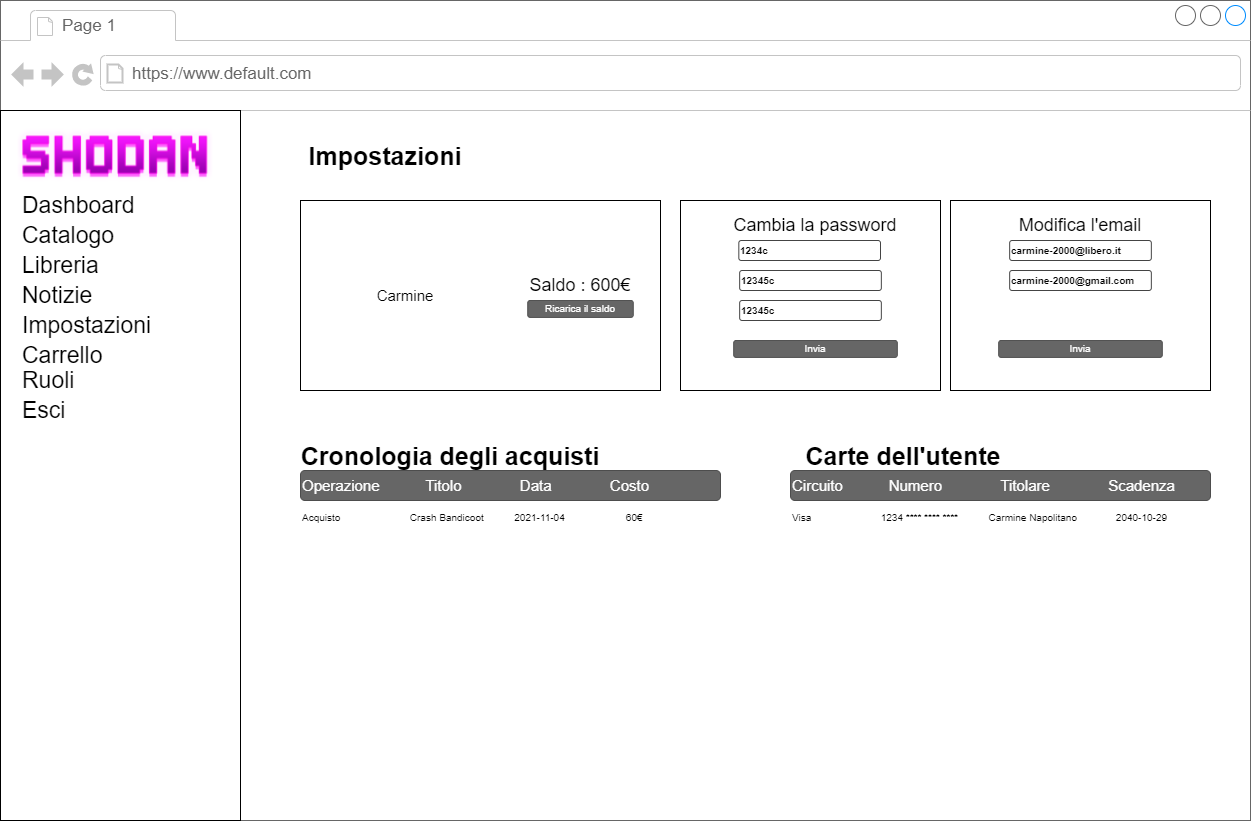

The diagram above was exported from draw.io. Its source (the exported page's mxGraphModel, read from the mxfile embedded in the PNG):
<mxGraphModel dx="1367" dy="779" grid="1" gridSize="10" guides="1" tooltips="1" connect="1" arrows="1" fold="1" page="1" pageScale="1" pageWidth="1100" pageHeight="850" background="#ffffff" math="0" shadow="0">
  <root>
    <mxCell id="0" />
    <mxCell id="1" parent="0" />
    <mxCell id="5hKXgU_Nte8X_YcQ37z_-1" value="" style="strokeWidth=1;shadow=0;dashed=0;align=center;html=1;shape=mxgraph.mockup.containers.browserWindow;rSize=0;strokeColor=#666666;mainText=,;recursiveResize=0;rounded=0;labelBackgroundColor=none;fontFamily=Verdana;fontSize=12" parent="1" vertex="1">
      <mxGeometry x="70" y="70" width="1250" height="820" as="geometry" />
    </mxCell>
    <mxCell id="5hKXgU_Nte8X_YcQ37z_-2" value="Page 1" style="strokeWidth=1;shadow=0;dashed=0;align=center;html=1;shape=mxgraph.mockup.containers.anchor;fontSize=17;fontColor=#666666;align=left;" parent="5hKXgU_Nte8X_YcQ37z_-1" vertex="1">
      <mxGeometry x="60" y="12" width="110" height="26" as="geometry" />
    </mxCell>
    <mxCell id="5hKXgU_Nte8X_YcQ37z_-3" value="https://www.default.com" style="strokeWidth=1;shadow=0;dashed=0;align=center;html=1;shape=mxgraph.mockup.containers.anchor;rSize=0;fontSize=17;fontColor=#666666;align=left;" parent="5hKXgU_Nte8X_YcQ37z_-1" vertex="1">
      <mxGeometry x="130" y="60" width="250" height="26" as="geometry" />
    </mxCell>
    <mxCell id="5hKXgU_Nte8X_YcQ37z_-4" value="" style="rounded=0;whiteSpace=wrap;html=1;" parent="5hKXgU_Nte8X_YcQ37z_-1" vertex="1">
      <mxGeometry y="110" width="240" height="710" as="geometry" />
    </mxCell>
    <mxCell id="5hKXgU_Nte8X_YcQ37z_-6" value="Dashboard" style="text;html=1;strokeColor=none;fillColor=none;align=left;verticalAlign=middle;whiteSpace=wrap;rounded=0;fontSize=23;" parent="5hKXgU_Nte8X_YcQ37z_-1" vertex="1">
      <mxGeometry x="20" y="190" width="110" height="30" as="geometry" />
    </mxCell>
    <mxCell id="5hKXgU_Nte8X_YcQ37z_-7" value="Catalogo" style="text;html=1;strokeColor=none;fillColor=none;align=left;verticalAlign=middle;whiteSpace=wrap;rounded=0;fontSize=23;" parent="5hKXgU_Nte8X_YcQ37z_-1" vertex="1">
      <mxGeometry x="20" y="220" width="110" height="30" as="geometry" />
    </mxCell>
    <mxCell id="5hKXgU_Nte8X_YcQ37z_-8" value="Libreria" style="text;html=1;strokeColor=none;fillColor=none;align=left;verticalAlign=middle;whiteSpace=wrap;rounded=0;fontSize=23;" parent="5hKXgU_Nte8X_YcQ37z_-1" vertex="1">
      <mxGeometry x="20" y="250" width="110" height="30" as="geometry" />
    </mxCell>
    <mxCell id="5hKXgU_Nte8X_YcQ37z_-9" value="Notizie" style="text;html=1;strokeColor=none;fillColor=none;align=left;verticalAlign=middle;whiteSpace=wrap;rounded=0;fontSize=23;" parent="5hKXgU_Nte8X_YcQ37z_-1" vertex="1">
      <mxGeometry x="20" y="280" width="110" height="30" as="geometry" />
    </mxCell>
    <mxCell id="5hKXgU_Nte8X_YcQ37z_-10" value="Impostazioni" style="text;html=1;strokeColor=none;fillColor=none;align=left;verticalAlign=middle;whiteSpace=wrap;rounded=0;fontSize=23;" parent="5hKXgU_Nte8X_YcQ37z_-1" vertex="1">
      <mxGeometry x="20" y="310" width="130" height="30" as="geometry" />
    </mxCell>
    <mxCell id="5hKXgU_Nte8X_YcQ37z_-11" value="Carrello&amp;nbsp; &amp;nbsp; &amp;nbsp; &amp;nbsp; &amp;nbsp; &amp;nbsp; &amp;nbsp; &amp;nbsp;&amp;nbsp;" style="text;html=1;strokeColor=none;fillColor=none;align=left;verticalAlign=middle;whiteSpace=wrap;rounded=0;fontSize=23;" parent="5hKXgU_Nte8X_YcQ37z_-1" vertex="1">
      <mxGeometry x="20" y="340" width="200" height="30" as="geometry" />
    </mxCell>
    <mxCell id="5hKXgU_Nte8X_YcQ37z_-12" value="Ruoli" style="text;html=1;strokeColor=none;fillColor=none;align=left;verticalAlign=middle;whiteSpace=wrap;rounded=0;fontSize=23;" parent="5hKXgU_Nte8X_YcQ37z_-1" vertex="1">
      <mxGeometry x="20" y="365" width="110" height="30" as="geometry" />
    </mxCell>
    <mxCell id="5hKXgU_Nte8X_YcQ37z_-13" value="Esci" style="text;html=1;strokeColor=none;fillColor=none;align=left;verticalAlign=middle;whiteSpace=wrap;rounded=0;fontSize=23;" parent="5hKXgU_Nte8X_YcQ37z_-1" vertex="1">
      <mxGeometry x="20" y="395" width="110" height="30" as="geometry" />
    </mxCell>
    <mxCell id="5hKXgU_Nte8X_YcQ37z_-27" value="" style="rounded=0;whiteSpace=wrap;html=1;" parent="5hKXgU_Nte8X_YcQ37z_-1" vertex="1">
      <mxGeometry x="300" y="200" width="360" height="190" as="geometry" />
    </mxCell>
    <mxCell id="5hKXgU_Nte8X_YcQ37z_-28" value="" style="rounded=0;whiteSpace=wrap;html=1;" parent="5hKXgU_Nte8X_YcQ37z_-1" vertex="1">
      <mxGeometry x="680" y="200" width="260" height="190" as="geometry" />
    </mxCell>
    <mxCell id="5hKXgU_Nte8X_YcQ37z_-29" value="" style="rounded=0;whiteSpace=wrap;html=1;" parent="5hKXgU_Nte8X_YcQ37z_-1" vertex="1">
      <mxGeometry x="950" y="200" width="260" height="190" as="geometry" />
    </mxCell>
    <mxCell id="5hKXgU_Nte8X_YcQ37z_-30" value="&lt;font style=&quot;font-size: 15px&quot;&gt;Carmine&lt;br&gt;&lt;/font&gt;" style="text;html=1;strokeColor=none;fillColor=none;align=center;verticalAlign=middle;whiteSpace=wrap;rounded=0;" parent="5hKXgU_Nte8X_YcQ37z_-1" vertex="1">
      <mxGeometry x="320" y="270" width="170" height="50" as="geometry" />
    </mxCell>
    <mxCell id="5hKXgU_Nte8X_YcQ37z_-33" value="&lt;font style=&quot;font-size: 18px&quot;&gt;Saldo : 600€&lt;/font&gt;" style="text;html=1;strokeColor=none;fillColor=none;align=center;verticalAlign=middle;whiteSpace=wrap;rounded=0;fontSize=15;" parent="5hKXgU_Nte8X_YcQ37z_-1" vertex="1">
      <mxGeometry x="520" y="270" width="120" height="30" as="geometry" />
    </mxCell>
    <mxCell id="5hKXgU_Nte8X_YcQ37z_-34" value="Ricarica il saldo" style="rounded=1;html=1;shadow=0;dashed=0;whiteSpace=wrap;fontSize=10;fillColor=#666666;align=center;strokeColor=#4D4D4D;fontColor=#ffffff;" parent="5hKXgU_Nte8X_YcQ37z_-1" vertex="1">
      <mxGeometry x="527.25" y="300" width="105.5" height="16.88" as="geometry" />
    </mxCell>
    <mxCell id="5hKXgU_Nte8X_YcQ37z_-35" value="&lt;font style=&quot;font-size: 18px&quot;&gt;Cambia la password&lt;/font&gt;" style="text;html=1;strokeColor=none;fillColor=none;align=center;verticalAlign=middle;whiteSpace=wrap;rounded=0;fontSize=15;" parent="5hKXgU_Nte8X_YcQ37z_-1" vertex="1">
      <mxGeometry x="730" y="210" width="170" height="30" as="geometry" />
    </mxCell>
    <mxCell id="5hKXgU_Nte8X_YcQ37z_-36" value="&lt;b&gt;&lt;font style=&quot;font-size: 10px&quot;&gt;1234c&lt;/font&gt;&lt;/b&gt;" style="strokeWidth=1;html=1;shadow=0;dashed=0;shape=mxgraph.ios.iTextInput;strokeColor=#444444;align=left;buttonText=;fontSize=8" parent="5hKXgU_Nte8X_YcQ37z_-1" vertex="1">
      <mxGeometry x="738.32" y="240" width="141.68" height="20" as="geometry" />
    </mxCell>
    <mxCell id="5hKXgU_Nte8X_YcQ37z_-60" value="&lt;b&gt;&lt;font style=&quot;font-size: 10px&quot;&gt;12345c&lt;/font&gt;&lt;/b&gt;" style="strokeWidth=1;html=1;shadow=0;dashed=0;shape=mxgraph.ios.iTextInput;strokeColor=#444444;align=left;buttonText=;fontSize=8" parent="5hKXgU_Nte8X_YcQ37z_-1" vertex="1">
      <mxGeometry x="739.1600000000001" y="270" width="141.68" height="20" as="geometry" />
    </mxCell>
    <mxCell id="5hKXgU_Nte8X_YcQ37z_-61" value="&lt;b&gt;&lt;font style=&quot;font-size: 10px&quot;&gt;12345c&lt;/font&gt;&lt;/b&gt;" style="strokeWidth=1;html=1;shadow=0;dashed=0;shape=mxgraph.ios.iTextInput;strokeColor=#444444;align=left;buttonText=;fontSize=8" parent="5hKXgU_Nte8X_YcQ37z_-1" vertex="1">
      <mxGeometry x="739.1600000000001" y="300" width="141.68" height="20" as="geometry" />
    </mxCell>
    <mxCell id="5hKXgU_Nte8X_YcQ37z_-62" value="Invia" style="rounded=1;html=1;shadow=0;dashed=0;whiteSpace=wrap;fontSize=10;fillColor=#666666;align=center;strokeColor=#4D4D4D;fontColor=#ffffff;" parent="5hKXgU_Nte8X_YcQ37z_-1" vertex="1">
      <mxGeometry x="733.21" y="340" width="163.59" height="16.88" as="geometry" />
    </mxCell>
    <mxCell id="5hKXgU_Nte8X_YcQ37z_-63" value="&lt;font style=&quot;font-size: 18px&quot;&gt;Modifica l'email&lt;/font&gt;" style="text;html=1;strokeColor=none;fillColor=none;align=center;verticalAlign=middle;whiteSpace=wrap;rounded=0;fontSize=15;" parent="5hKXgU_Nte8X_YcQ37z_-1" vertex="1">
      <mxGeometry x="995" y="210" width="170" height="30" as="geometry" />
    </mxCell>
    <mxCell id="5hKXgU_Nte8X_YcQ37z_-64" value="&lt;span style=&quot;font-size: 10px&quot;&gt;&lt;b&gt;carmine-2000@libero.it&lt;/b&gt;&lt;/span&gt;" style="strokeWidth=1;html=1;shadow=0;dashed=0;shape=mxgraph.ios.iTextInput;strokeColor=#444444;align=left;buttonText=;fontSize=8" parent="5hKXgU_Nte8X_YcQ37z_-1" vertex="1">
      <mxGeometry x="1009.1600000000001" y="240" width="141.68" height="20" as="geometry" />
    </mxCell>
    <mxCell id="5hKXgU_Nte8X_YcQ37z_-65" value="&lt;b&gt;&lt;font style=&quot;font-size: 10px&quot;&gt;carmine-2000@gmail.com&lt;/font&gt;&lt;/b&gt;" style="strokeWidth=1;html=1;shadow=0;dashed=0;shape=mxgraph.ios.iTextInput;strokeColor=#444444;align=left;buttonText=;fontSize=8" parent="5hKXgU_Nte8X_YcQ37z_-1" vertex="1">
      <mxGeometry x="1009.1600000000001" y="270" width="141.68" height="20" as="geometry" />
    </mxCell>
    <mxCell id="5hKXgU_Nte8X_YcQ37z_-66" value="Invia" style="rounded=1;html=1;shadow=0;dashed=0;whiteSpace=wrap;fontSize=10;fillColor=#666666;align=center;strokeColor=#4D4D4D;fontColor=#ffffff;" parent="5hKXgU_Nte8X_YcQ37z_-1" vertex="1">
      <mxGeometry x="998.2" y="340" width="163.59" height="16.88" as="geometry" />
    </mxCell>
    <mxCell id="5hKXgU_Nte8X_YcQ37z_-67" value="&lt;font size=&quot;1&quot;&gt;&lt;b style=&quot;font-size: 25px&quot;&gt;Impostazioni&lt;/b&gt;&lt;/font&gt;" style="text;html=1;strokeColor=none;fillColor=none;align=center;verticalAlign=middle;whiteSpace=wrap;rounded=0;fontSize=10;" parent="5hKXgU_Nte8X_YcQ37z_-1" vertex="1">
      <mxGeometry x="290" y="140" width="190" height="30" as="geometry" />
    </mxCell>
    <mxCell id="5hKXgU_Nte8X_YcQ37z_-68" value="&lt;font size=&quot;1&quot;&gt;&lt;b style=&quot;font-size: 25px&quot;&gt;Cronologia degli acquisti&lt;/b&gt;&lt;/font&gt;" style="text;html=1;strokeColor=none;fillColor=none;align=center;verticalAlign=middle;whiteSpace=wrap;rounded=0;fontSize=10;" parent="5hKXgU_Nte8X_YcQ37z_-1" vertex="1">
      <mxGeometry x="280" y="440" width="340" height="30" as="geometry" />
    </mxCell>
    <mxCell id="5hKXgU_Nte8X_YcQ37z_-69" value="&lt;font size=&quot;1&quot;&gt;&lt;b style=&quot;font-size: 25px&quot;&gt;Carte dell'utente&lt;/b&gt;&lt;/font&gt;" style="text;html=1;strokeColor=none;fillColor=none;align=center;verticalAlign=middle;whiteSpace=wrap;rounded=0;fontSize=10;" parent="5hKXgU_Nte8X_YcQ37z_-1" vertex="1">
      <mxGeometry x="733.21" y="440" width="340" height="30" as="geometry" />
    </mxCell>
    <mxCell id="5hKXgU_Nte8X_YcQ37z_-70" value="&lt;font style=&quot;font-size: 15px&quot;&gt;Operazione&amp;nbsp; &amp;nbsp; &amp;nbsp; &amp;nbsp; &amp;nbsp; &amp;nbsp;&lt;/font&gt;&lt;span style=&quot;font-size: 15px&quot;&gt;Titolo&amp;nbsp; &amp;nbsp; &amp;nbsp; &amp;nbsp; &amp;nbsp; &amp;nbsp; &amp;nbsp;&amp;nbsp;&lt;/span&gt;&lt;span style=&quot;font-size: 15px&quot;&gt;Data&amp;nbsp; &amp;nbsp; &amp;nbsp; &amp;nbsp; &amp;nbsp; &amp;nbsp; &amp;nbsp; Costo&lt;/span&gt;" style="rounded=1;html=1;shadow=0;dashed=0;whiteSpace=wrap;fontSize=10;fillColor=#666666;align=left;strokeColor=#4D4D4D;fontColor=#ffffff;" parent="5hKXgU_Nte8X_YcQ37z_-1" vertex="1">
      <mxGeometry x="300" y="470" width="420" height="30" as="geometry" />
    </mxCell>
    <mxCell id="5hKXgU_Nte8X_YcQ37z_-71" value="&lt;font style=&quot;font-size: 15px&quot;&gt;Circuito&amp;nbsp; &amp;nbsp; &amp;nbsp; &amp;nbsp; &amp;nbsp; &amp;nbsp;Numero&lt;/font&gt;&lt;span style=&quot;font-size: 15px&quot;&gt;&amp;nbsp; &amp;nbsp; &amp;nbsp; &amp;nbsp; &amp;nbsp; &amp;nbsp; &amp;nbsp; Titolare&lt;/span&gt;&lt;span style=&quot;font-size: 15px&quot;&gt;&amp;nbsp; &amp;nbsp; &amp;nbsp; &amp;nbsp; &amp;nbsp; &amp;nbsp; &amp;nbsp; Scadenza&lt;/span&gt;" style="rounded=1;html=1;shadow=0;dashed=0;whiteSpace=wrap;fontSize=10;fillColor=#666666;align=left;strokeColor=#4D4D4D;fontColor=#ffffff;" parent="5hKXgU_Nte8X_YcQ37z_-1" vertex="1">
      <mxGeometry x="790" y="470" width="420" height="30" as="geometry" />
    </mxCell>
    <mxCell id="5hKXgU_Nte8X_YcQ37z_-72" value="&lt;font style=&quot;font-size: 10px&quot;&gt;Acquisto&amp;nbsp; &amp;nbsp; &amp;nbsp; &amp;nbsp; &amp;nbsp; &amp;nbsp; &amp;nbsp; &amp;nbsp; &amp;nbsp; &amp;nbsp; &amp;nbsp; &amp;nbsp; &amp;nbsp;Crash Bandicoot&amp;nbsp; &amp;nbsp; &amp;nbsp; &amp;nbsp; &amp;nbsp; &amp;nbsp;2021-11-04&amp;nbsp; &amp;nbsp; &amp;nbsp; &amp;nbsp; &amp;nbsp; &amp;nbsp; &amp;nbsp; &amp;nbsp; &amp;nbsp; &amp;nbsp; &amp;nbsp; 60€&lt;/font&gt;" style="text;html=1;strokeColor=none;fillColor=none;align=left;verticalAlign=middle;whiteSpace=wrap;rounded=0;fontSize=15;" parent="5hKXgU_Nte8X_YcQ37z_-1" vertex="1">
      <mxGeometry x="300" y="500" width="420" height="30" as="geometry" />
    </mxCell>
    <mxCell id="5hKXgU_Nte8X_YcQ37z_-73" value="&lt;font style=&quot;font-size: 10px&quot;&gt;Visa&amp;nbsp; &amp;nbsp; &amp;nbsp; &amp;nbsp; &amp;nbsp; &amp;nbsp; &amp;nbsp; &amp;nbsp; &amp;nbsp; &amp;nbsp; &amp;nbsp; &amp;nbsp; &amp;nbsp;1234 **** **** ****&amp;nbsp; &amp;nbsp; &amp;nbsp; &amp;nbsp; &amp;nbsp; &amp;nbsp;Carmine Napolitano&amp;nbsp; &amp;nbsp; &amp;nbsp; &amp;nbsp; &amp;nbsp; &amp;nbsp; &amp;nbsp; 2040-10-29&lt;/font&gt;" style="text;html=1;strokeColor=none;fillColor=none;align=left;verticalAlign=middle;whiteSpace=wrap;rounded=0;fontSize=15;" parent="5hKXgU_Nte8X_YcQ37z_-1" vertex="1">
      <mxGeometry x="790" y="500" width="420" height="30" as="geometry" />
    </mxCell>
    <mxCell id="xCK1VEy5-6PyUTE3Wh0J-1" value="" style="shape=image;verticalLabelPosition=bottom;labelBackgroundColor=#ffffff;verticalAlign=top;aspect=fixed;imageAspect=0;image=data:image/png,(base64 omitted: 17016 chars);" parent="5hKXgU_Nte8X_YcQ37z_-1" vertex="1">
      <mxGeometry x="17.569999999999993" y="126.5" width="194.87" height="57" as="geometry" />
    </mxCell>
  </root>
</mxGraphModel>